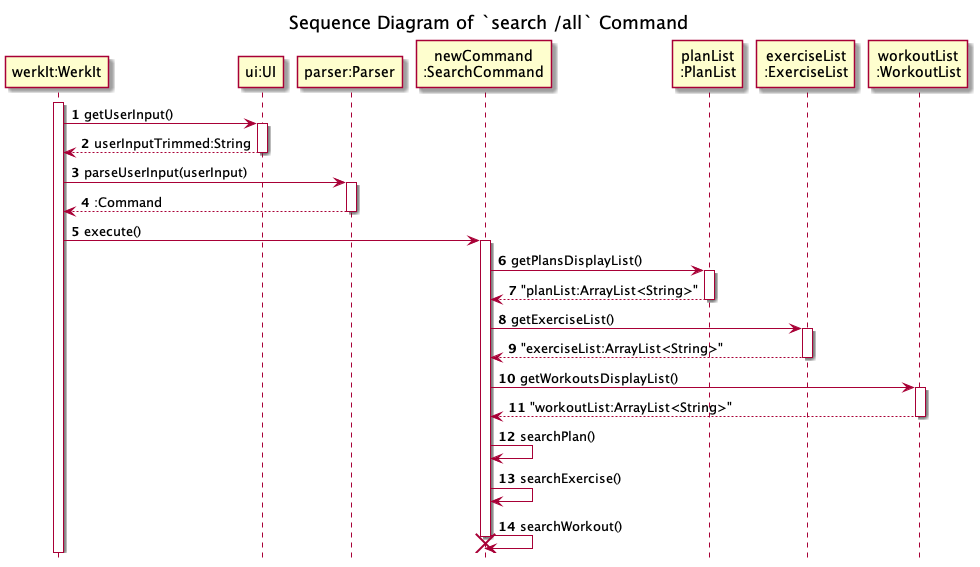

The diagram above was rendered by PlantUML. Its source (embedded in the PNG):
@startuml
'https://plantuml.com/sequence-diagram
!include ../../Style.puml

autonumber
hide footbox
title Sequence Diagram of `search /all` Command


participant "werkIt:WerkIt" AS WerkIt
participant "ui:UI" AS UI1
participant "parser:Parser" AS Parser
participant "newCommand\n:SearchCommand" AS newCommand
participant "planList\n:PlanList" AS PlanList
participant "exerciseList\n:ExerciseList" AS ExerciseList
participant "workoutList\n:WorkoutList" AS WorkoutList

activate WerkIt
WerkIt -> UI1 : getUserInput()
activate UI1
WerkIt <-- UI1 : userInputTrimmed:String
deactivate UI1

WerkIt -> Parser : parseUserInput(userInput)
activate Parser
WerkIt <-- Parser : :Command
deactivate Parser

WerkIt -> newCommand : execute()
activate newCommand
newCommand -> PlanList : getPlansDisplayList()
activate PlanList

newCommand <-- PlanList : "planList:ArrayList<String>"
deactivate PlanList

newCommand -> ExerciseList : getExerciseList()
activate ExerciseList

newCommand <-- ExerciseList : "exerciseList:ArrayList<String>"
deactivate ExerciseList

newCommand -> WorkoutList : getWorkoutsDisplayList()
activate WorkoutList

newCommand <-- WorkoutList : "workoutList:ArrayList<String>"
deactivate WorkoutList

newCommand -> newCommand : searchPlan()
newCommand -> newCommand : searchExercise()
newCommand -> newCommand : searchWorkout()

deactivate newCommand

destroy newCommand
@enduml